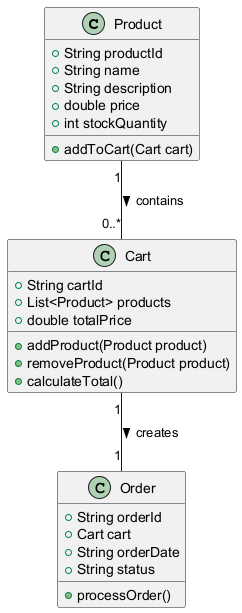

The diagram above was rendered by PlantUML. Its source (embedded in the PNG):
@startuml
class Product {
    +String productId
    +String name
    +String description
    +double price
    +int stockQuantity
    +addToCart(Cart cart)
}

class Cart {
    +String cartId
    +List<Product> products
    +double totalPrice
    +addProduct(Product product)
    +removeProduct(Product product)
    +calculateTotal()
}

class Order {
    +String orderId
    +Cart cart
    +String orderDate
    +String status
    +processOrder()
}

Product "1" -- "0..*" Cart : contains >
Cart "1" -- "1" Order : creates >
@enduml